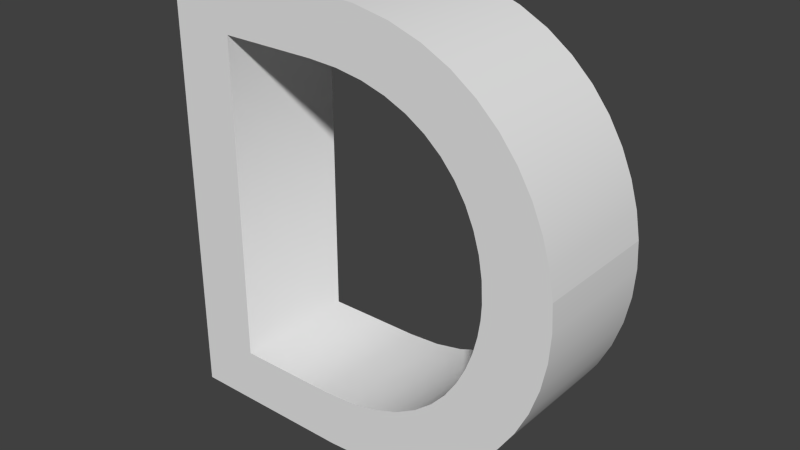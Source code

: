 # Source: Dsimple.blend  (saved by Blender 2.67.0; exported with 4.5.12 LTS)
import bpy
from mathutils import Matrix  # noqa: F401  (used for matrix-valued properties, if any)

bpy.ops.wm.read_factory_settings(use_empty=True)
scene = bpy.context.scene
scene.name = 'Scene'

# ---- collections
col_collection_1 = bpy.data.collections.new('Collection 1'); scene.collection.children.link(col_collection_1)

# ---- world
world_world = bpy.data.worlds.new('World'); scene.world = world_world
world_world.color = (0.05088, 0.05088, 0.05088)
world_world.use_sun_shadow = False
world_world.sun_shadow_jitter_overblur = 0.0
world_world.cycles.sampling_method = 'MANUAL'
world_world.cycles.sample_map_resolution = 256

# ---- meshes
me_mesh_001 = bpy.data.meshes.new('Mesh.001')
me_mesh_001.from_pydata([(0.341, 0.682, 0.1), (0.4011, 0.6784, 0.1), (0.4554, 0.6679, 0.1), (0.504, 0.6514, 0.1), (0.5471, 0.6294, 0.1), (0.5847, 0.6026, 0.1), (0.617, 0.5719, 0.1), (0.644, 0.5378, 0.1), (0.6659, 0.501, 0.1), (0.6827, 0.4622, 0.1), (0.6946, 0.4222, 0.1), (0.7017, 0.3815, 0.1), (0.704, 0.341, 0.1), (0.076, 0.682, 0.1), (0.603, 0.341, 0.1), (0.6012, 0.3748, 0.1), (0.5957, 0.4073, 0.1), (0.5864, 0.4383, 0.1), (0.5734, 0.4675, 0.1), (0.5565, 0.4944, 0.1), (0.5356, 0.5189, 0.1), (0.5108, 0.5405, 0.1), (0.482, 0.5589, 0.1), (0.449, 0.5737, 0.1), (0.4119, 0.5848, 0.1), (0.3706, 0.5916, 0.1), (0.325, 0.594, 0.1), (0.174, 0.594, 0.1), (0.341, 0.682, -0.1), (0.4011, 0.6784, -0.1), (0.4554, 0.6679, -0.1), (0.504, 0.6514, -0.1), (0.5471, 0.6294, -0.1), (0.5847, 0.6026, -0.1), (0.617, 0.5719, -0.1), (0.644, 0.5378, -0.1), (0.6659, 0.501, -0.1), (0.6827, 0.4622, -0.1), (0.6946, 0.4222, -0.1), (0.7017, 0.3815, -0.1), (0.076, 0.682, -0.1), (0.6012, 0.3748, -0.1), (0.5957, 0.4073, -0.1), (0.5864, 0.4383, -0.1), (0.5734, 0.4675, -0.1), (0.5565, 0.4944, -0.1), (0.5356, 0.5189, -0.1), (0.5108, 0.5405, -0.1), (0.482, 0.5589, -0.1), (0.449, 0.5737, -0.1), (0.4119, 0.5848, -0.1), (0.3706, 0.5916, -0.1), (0.325, 0.594, -0.1), (0.174, 0.594, -0.1), (0.341, 0.682, -0.1), (0.341, 0.682, 0.1), (0.4011, 0.6784, -0.1), (0.4011, 0.6784, 0.1), (0.4554, 0.6679, -0.1), (0.4554, 0.6679, 0.1), (0.504, 0.6514, -0.1), (0.504, 0.6514, 0.1), (0.5471, 0.6294, -0.1), (0.5471, 0.6294, 0.1), (0.5847, 0.6026, -0.1), (0.5847, 0.6026, 0.1), (0.617, 0.5719, -0.1), (0.617, 0.5719, 0.1), (0.644, 0.5378, -0.1), (0.644, 0.5378, 0.1), (0.6659, 0.501, -0.1), (0.6659, 0.501, 0.1), (0.6827, 0.4622, -0.1), (0.6827, 0.4622, 0.1), (0.6946, 0.4222, -0.1), (0.6946, 0.4222, 0.1), (0.7017, 0.3815, -0.1), (0.7017, 0.3815, 0.1), (0.704, 0.341, 0.1), (0.076, 0.682, -0.1), (0.076, 0.682, 0.1), (0.603, 0.341, 0.1), (0.6012, 0.3748, -0.1), (0.6012, 0.3748, 0.1), (0.5957, 0.4073, -0.1), (0.5957, 0.4073, 0.1), (0.5864, 0.4383, -0.1), (0.5864, 0.4383, 0.1), (0.5734, 0.4675, -0.1), (0.5734, 0.4675, 0.1), (0.5565, 0.4944, -0.1), (0.5565, 0.4944, 0.1), (0.5356, 0.5189, -0.1), (0.5356, 0.5189, 0.1), (0.5108, 0.5405, -0.1), (0.5108, 0.5405, 0.1), (0.482, 0.5589, -0.1), (0.482, 0.5589, 0.1), (0.449, 0.5737, -0.1), (0.449, 0.5737, 0.1), (0.4119, 0.5848, -0.1), (0.4119, 0.5848, 0.1), (0.3706, 0.5916, -0.1), (0.3706, 0.5916, 0.1), (0.325, 0.594, -0.1), (0.325, 0.594, 0.1), (0.174, 0.594, -0.1), (0.174, 0.594, 0.1)], [(77, 78), (81, 83)], [(27, 0, 13), (27, 1, 0), (27, 2, 1), (27, 3, 2), (27, 4, 3), (27, 5, 4), (27, 26, 5), (26, 25, 5), (25, 6, 5), (24, 6, 25), (23, 6, 24), (22, 6, 23), (22, 7, 6), (21, 7, 22), (20, 7, 21), (20, 8, 7), (19, 8, 20), (19, 9, 8), (18, 9, 19), (17, 9, 18), (17, 10, 9), (16, 10, 17), (16, 11, 10), (15, 11, 16), (15, 12, 11), (14, 12, 15), (28, 53, 40), (29, 53, 28), (30, 53, 29), (31, 53, 30), (32, 53, 31), (33, 53, 32), (52, 53, 33), (51, 52, 33), (34, 51, 33), (34, 50, 51), (34, 49, 50), (34, 48, 49), (35, 48, 34), (35, 47, 48), (35, 46, 47), (36, 46, 35), (36, 45, 46), (37, 45, 36), (37, 44, 45), (37, 43, 44), (38, 43, 37), (38, 42, 43), (39, 42, 38), (39, 41, 42), (55, 57, 56, 54), (57, 59, 58, 56), (59, 61, 60, 58), (61, 63, 62, 60), (63, 65, 64, 62), (65, 67, 66, 64), (67, 69, 68, 66), (69, 71, 70, 68), (71, 73, 72, 70), (73, 75, 74, 72), (75, 77, 76, 74), (80, 55, 54, 79), (83, 85, 84, 82), (85, 87, 86, 84), (87, 89, 88, 86), (89, 91, 90, 88), (91, 93, 92, 90), (93, 95, 94, 92), (95, 97, 96, 94), (97, 99, 98, 96), (99, 101, 100, 98), (101, 103, 102, 100), (103, 105, 104, 102), (105, 107, 106, 104)])
me_mesh_001.polygons.foreach_set('use_smooth', [0, 0, 0, 0, 0, 0, 0, 0, 0, 0, 0, 0, 0, 0, 0, 0, 0, 0, 0, 0, 0, 0, 0, 0, 0, 0, 0, 0, 0, 0, 0, 0, 0, 0, 0, 0, 0, 0, 0, 0, 0, 0, 0, 0, 0, 0, 0, 0, 0, 0, 1, 1, 1, 1, 1, 1, 1, 1, 1, 1, 1, 1, 1, 1, 1, 1, 1, 1, 1, 1, 1, 1, 1, 1])
me_mesh_001.use_remesh_preserve_volume = False
me_mesh_001.use_remesh_preserve_attributes = False
me_mesh_001.use_mirror_vertex_groups = False
me_mesh_001.update()
me_mesh = bpy.data.meshes.new('Mesh')
me_mesh.from_pydata([(0.704, 0.341, 0.1), (0.7012, 0.2975, 0.1), (0.6928, 0.255, 0.1), (0.6791, 0.2139, 0.1), (0.6601, 0.1748, 0.1), (0.6362, 0.1383, 0.1), (0.6074, 0.1049, 0.1), (0.5739, 0.0751, 0.1), (0.5359, 0.04952, 0.1), (0.4935, 0.02867, 0.1), (0.4469, 0.01311, 0.1), (0.3964, 0.003367, 0.1), (0.342, 0.0, 0.1), (0.076, 0.0, 0.1), (0.076, 0.682, 0.1), (0.33, 0.088, 0.1), (0.382, 0.09137, 0.1), (0.4273, 0.1009, 0.1), (0.4663, 0.1157, 0.1), (0.4994, 0.1349, 0.1), (0.5271, 0.1576, 0.1), (0.5498, 0.183, 0.1), (0.5678, 0.2101, 0.1), (0.5816, 0.2381, 0.1), (0.5916, 0.266, 0.1), (0.5982, 0.2931, 0.1), (0.6019, 0.3184, 0.1), (0.603, 0.341, 0.1), (0.174, 0.594, 0.1), (0.174, 0.088, 0.1), (0.7017, 0.3815, -0.1), (0.704, 0.341, -0.1), (0.7012, 0.2975, -0.1), (0.6928, 0.255, -0.1), (0.6791, 0.2139, -0.1), (0.6601, 0.1748, -0.1), (0.6362, 0.1383, -0.1), (0.6074, 0.1049, -0.1), (0.5739, 0.0751, -0.1), (0.5359, 0.04952, -0.1), (0.4935, 0.02867, -0.1), (0.4469, 0.01311, -0.1), (0.3964, 0.003367, -0.1), (0.342, 0.0, -0.1), (0.076, 0.0, -0.1), (0.076, 0.682, -0.1), (0.33, 0.088, -0.1), (0.382, 0.09137, -0.1), (0.4273, 0.1009, -0.1), (0.4663, 0.1157, -0.1), (0.4994, 0.1349, -0.1), (0.5271, 0.1576, -0.1), (0.5498, 0.183, -0.1), (0.5678, 0.2101, -0.1), (0.5816, 0.2381, -0.1), (0.5916, 0.266, -0.1), (0.5982, 0.2931, -0.1), (0.6019, 0.3184, -0.1), (0.603, 0.341, -0.1), (0.6012, 0.3748, -0.1), (0.174, 0.594, -0.1), (0.174, 0.088, -0.1), (0.7017, 0.3815, -0.1), (0.7017, 0.3815, 0.1), (0.704, 0.341, -0.1), (0.704, 0.341, 0.1), (0.7012, 0.2975, -0.1), (0.7012, 0.2975, 0.1), (0.6928, 0.255, -0.1), (0.6928, 0.255, 0.1), (0.6791, 0.2139, -0.1), (0.6791, 0.2139, 0.1), (0.6601, 0.1748, -0.1), (0.6601, 0.1748, 0.1), (0.6362, 0.1383, -0.1), (0.6362, 0.1383, 0.1), (0.6074, 0.1049, -0.1), (0.6074, 0.1049, 0.1), (0.5739, 0.0751, -0.1), (0.5739, 0.0751, 0.1), (0.5359, 0.04952, -0.1), (0.5359, 0.04952, 0.1), (0.4935, 0.02867, -0.1), (0.4935, 0.02867, 0.1), (0.4469, 0.01311, -0.1), (0.4469, 0.01311, 0.1), (0.3964, 0.003367, -0.1), (0.3964, 0.003367, 0.1), (0.342, 0.0, -0.1), (0.342, 0.0, 0.1), (0.076, 0.0, -0.1), (0.076, 0.0, 0.1), (0.076, 0.682, -0.1), (0.076, 0.682, 0.1), (0.33, 0.088, -0.1), (0.33, 0.088, 0.1), (0.382, 0.09137, -0.1), (0.382, 0.09137, 0.1), (0.4273, 0.1009, -0.1), (0.4273, 0.1009, 0.1), (0.4663, 0.1157, -0.1), (0.4663, 0.1157, 0.1), (0.4994, 0.1349, -0.1), (0.4994, 0.1349, 0.1), (0.5271, 0.1576, -0.1), (0.5271, 0.1576, 0.1), (0.5498, 0.183, -0.1), (0.5498, 0.183, 0.1), (0.5678, 0.2101, -0.1), (0.5678, 0.2101, 0.1), (0.5816, 0.2381, -0.1), (0.5816, 0.2381, 0.1), (0.5916, 0.266, -0.1), (0.5916, 0.266, 0.1), (0.5982, 0.2931, -0.1), (0.5982, 0.2931, 0.1), (0.6019, 0.3184, -0.1), (0.6019, 0.3184, 0.1), (0.603, 0.341, -0.1), (0.603, 0.341, 0.1), (0.6012, 0.3748, -0.1), (0.6012, 0.3748, 0.1), (0.174, 0.594, -0.1), (0.174, 0.594, 0.1), (0.174, 0.088, -0.1), (0.174, 0.088, 0.1)], [], [(13, 28, 14), (13, 29, 28), (26, 0, 27), (26, 1, 0), (25, 1, 26), (25, 2, 1), (24, 2, 25), (23, 2, 24), (23, 3, 2), (22, 3, 23), (22, 4, 3), (21, 4, 22), (20, 4, 21), (20, 5, 4), (19, 5, 20), (19, 6, 5), (18, 6, 19), (17, 6, 18), (17, 7, 6), (16, 7, 17), (15, 7, 16), (13, 15, 29), (13, 7, 15), (13, 8, 7), (13, 9, 8), (13, 10, 9), (13, 11, 10), (13, 12, 11), (60, 44, 45), (61, 44, 60), (31, 59, 30), (31, 58, 59), (31, 57, 58), (32, 57, 31), (32, 56, 57), (33, 56, 32), (33, 55, 56), (33, 54, 55), (34, 54, 33), (34, 53, 54), (35, 53, 34), (35, 52, 53), (35, 51, 52), (36, 51, 35), (36, 50, 51), (37, 50, 36), (37, 49, 50), (37, 48, 49), (38, 48, 37), (38, 47, 48), (38, 46, 47), (46, 44, 61), (38, 44, 46), (39, 44, 38), (40, 44, 39), (41, 44, 40), (42, 44, 41), (43, 44, 42), (63, 65, 64, 62), (65, 67, 66, 64), (67, 69, 68, 66), (69, 71, 70, 68), (71, 73, 72, 70), (73, 75, 74, 72), (75, 77, 76, 74), (77, 79, 78, 76), (79, 81, 80, 78), (81, 83, 82, 80), (83, 85, 84, 82), (85, 87, 86, 84), (87, 89, 88, 86), (89, 91, 90, 88), (91, 93, 92, 90), (95, 97, 96, 94), (97, 99, 98, 96), (99, 101, 100, 98), (101, 103, 102, 100), (103, 105, 104, 102), (105, 107, 106, 104), (107, 109, 108, 106), (109, 111, 110, 108), (111, 113, 112, 110), (113, 115, 114, 112), (115, 117, 116, 114), (117, 119, 118, 116), (119, 121, 120, 118), (123, 125, 124, 122), (125, 95, 94, 124)])
me_mesh.polygons.foreach_set('use_smooth', [0, 0, 0, 0, 0, 0, 0, 0, 0, 0, 0, 0, 0, 0, 0, 0, 0, 0, 0, 0, 0, 0, 0, 0, 0, 0, 0, 0, 0, 0, 0, 0, 0, 0, 0, 0, 0, 0, 0, 0, 0, 0, 0, 0, 0, 0, 0, 0, 0, 0, 0, 0, 0, 0, 0, 0, 0, 0, 1, 1, 1, 1, 1, 1, 1, 1, 1, 1, 1, 1, 1, 1, 1, 1, 1, 1, 1, 1, 1, 1, 1, 1, 1, 1, 1, 1, 1, 1])
me_mesh.use_remesh_preserve_volume = False
me_mesh.use_remesh_preserve_attributes = False
me_mesh.use_mirror_vertex_groups = False
me_mesh.update()

# ---- objects
ob_text_001 = bpy.data.objects.new('Text.001', me_mesh_001)
ob_text = bpy.data.objects.new('Text', me_mesh)

# ---- transforms, parenting, visibility, modifiers, constraints
ob_text_001.location = (0.0, 0.0, 0.0)
ob_text_001.rotation_euler = (1.571, 0.0, 0.0)
ob_text_001.lineart.crease_threshold = 0.0
ob_text.location = (0.0, 0.0, 0.0)
ob_text.rotation_euler = (1.571, 0.0, 0.0)
ob_text.lineart.crease_threshold = 0.0

# ---- collection membership
col_collection_1.objects.link(ob_text_001)
col_collection_1.objects.link(ob_text)

# ---- scene / render settings (as saved in the file)
scene.frame_start = 1; scene.frame_end = 250; scene.frame_set(1)
scene.render.engine = 'BLENDER_EEVEE_NEXT'
scene.render.image_settings.color_mode = 'RGB'
scene.render.image_settings.compression = 90
scene.render.resolution_percentage = 50
scene.render.dither_intensity = 0.0
scene.cycles.use_denoising = False
scene.cycles.samples = 10
scene.cycles.sampling_pattern = 'TABULATED_SOBOL'
scene.cycles.light_sampling_threshold = 0.0
scene.cycles.use_adaptive_sampling = False
scene.cycles.use_light_tree = False
scene.cycles.blur_glossy = 0.0
scene.cycles.volume_bounces = 1
scene.cycles.pixel_filter_type = 'GAUSSIAN'
scene.cycles.sample_clamp_indirect = 0.0
scene.view_settings.view_transform = 'Standard'
bpy.context.view_layer.update()

# ---- added for rendering (the .blend has no active camera and no usable light): camera, sun
cam_auto = bpy.data.cameras.new('AutoCamera')
cam_auto.lens = 50.0
cam_auto.sensor_width = 36.0
cam_auto.clip_end = 1000.0
ob_auto_camera = bpy.data.objects.new('AutoCamera', cam_auto)
scene.collection.objects.link(ob_auto_camera)
ob_auto_camera.location = (1.26751, -1.05301, 1.043)
ob_auto_camera.rotation_euler = (1.09748, -7.21219e-08, 0.694738)
scene.camera = ob_auto_camera
light_auto_sun = bpy.data.lights.new('AutoSun', 'SUN')
light_auto_sun.energy = 3.0
light_auto_sun.angle = 0.0523599
ob_auto_sun = bpy.data.objects.new('AutoSun', light_auto_sun)
scene.collection.objects.link(ob_auto_sun)
ob_auto_sun.rotation_euler = (0.872665, 0.174533, 0.523599)
bpy.context.view_layer.update()
